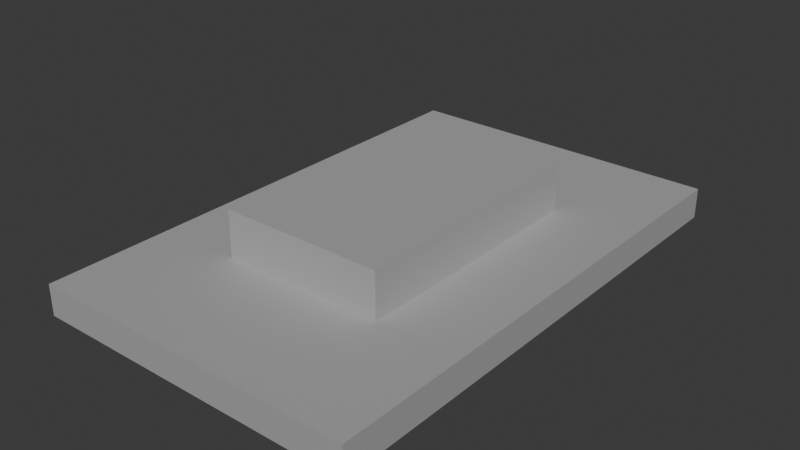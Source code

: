 # Source: elite_patrol_boat.blend  (saved by Blender 5.0.119; exported with 4.5.12 LTS)
import bpy
from mathutils import Matrix  # noqa: F401  (used for matrix-valued properties, if any)

bpy.ops.wm.read_factory_settings(use_empty=True)
scene = bpy.context.scene
scene.name = 'Scene'

# ---- collections
col_collection = bpy.data.collections.new('Collection'); scene.collection.children.link(col_collection)

# ---- materials (node trees are filled in below, after node groups)
mat_elite_patrol_boat_material = bpy.data.materials.new('elite_patrol_boat_material')

# ---- material node trees
mat_elite_patrol_boat_material.use_nodes = True; mat_elite_patrol_boat_material.node_tree.nodes.clear()
_N = mat_elite_patrol_boat_material.node_tree.nodes; _L = mat_elite_patrol_boat_material.node_tree.links
n0 = _N.new('ShaderNodeBsdfPrincipled'); n0.name = 'Principled BSDF'; n0.location = (-200, 100)
n0.inputs[0].default_value = (0.5, 0.5, 0.5, 1.0)
n0.inputs[1].default_value = 0.3
n0.inputs[2].default_value = 0.68
n1 = _N.new('ShaderNodeOutputMaterial'); n1.name = 'Material Output'; n1.location = (200, 100)
_L.new(n0.outputs[0], n1.inputs[0])
n1.is_active_output = True

# ---- world
world_world = bpy.data.worlds.new('World'); scene.world = world_world
world_world.use_nodes = True; world_world.node_tree.nodes.clear()
_N = world_world.node_tree.nodes; _L = world_world.node_tree.links
n0 = _N.new('ShaderNodeOutputWorld'); n0.name = 'World Output'; n0.location = (200, 100)
n1 = _N.new('ShaderNodeBackground'); n1.name = 'Background'; n1.location = (-200, 100)
n1.inputs[0].default_value = (0.05088, 0.05088, 0.05088, 1.0)
_L.new(n1.outputs[0], n0.inputs[0])
n0.is_active_output = True
world_world.color = (0.05088, 0.05088, 0.05088)
world_world.sun_shadow_jitter_overblur = 0.0

# ---- meshes
me_cube_018 = bpy.data.meshes.new('Cube.018')
me_cube_018.from_pydata([(-0.5, -0.5, -0.5), (-0.5, -0.5, 0.5), (-0.5, 0.5, -0.5), (-0.5, 0.5, 0.5), (0.5, -0.5, -0.5), (0.5, -0.5, 0.5), (0.5, 0.5, -0.5), (0.5, 0.5, 0.5)], [], [(0, 1, 3, 2), (2, 3, 7, 6), (6, 7, 5, 4), (4, 5, 1, 0), (2, 6, 4, 0), (7, 3, 1, 5)])
_uv = me_cube_018.uv_layers.new(name='UVMap')
_uv.uv.foreach_set('vector', [0.375, 0.0, 0.625, 0.0, 0.625, 0.25, 0.375, 0.25, 0.375, 0.25, 0.625, 0.25, 0.625, 0.5, 0.375, 0.5, 0.375, 0.5, 0.625, 0.5, 0.625, 0.75, 0.375, 0.75, 0.375, 0.75, 0.625, 0.75, 0.625, 1.0, 0.375, 1.0, 0.125, 0.5, 0.375, 0.5, 0.375, 0.75, 0.125, 0.75, 0.625, 0.5, 0.875, 0.5, 0.875, 0.75, 0.625, 0.75])
me_cube_018.materials.append(mat_elite_patrol_boat_material)
me_cube_018.update()
me_cube_019 = bpy.data.meshes.new('Cube.019')
me_cube_019.from_pydata([(-0.5, -0.5, -0.5), (-0.5, -0.5, 0.5), (-0.5, 0.5, -0.5), (-0.5, 0.5, 0.5), (0.5, -0.5, -0.5), (0.5, -0.5, 0.5), (0.5, 0.5, -0.5), (0.5, 0.5, 0.5)], [], [(0, 1, 3, 2), (2, 3, 7, 6), (6, 7, 5, 4), (4, 5, 1, 0), (2, 6, 4, 0), (7, 3, 1, 5)])
_uv = me_cube_019.uv_layers.new(name='UVMap')
_uv.uv.foreach_set('vector', [0.375, 0.0, 0.625, 0.0, 0.625, 0.25, 0.375, 0.25, 0.375, 0.25, 0.625, 0.25, 0.625, 0.5, 0.375, 0.5, 0.375, 0.5, 0.625, 0.5, 0.625, 0.75, 0.375, 0.75, 0.375, 0.75, 0.625, 0.75, 0.625, 1.0, 0.375, 1.0, 0.125, 0.5, 0.375, 0.5, 0.375, 0.75, 0.125, 0.75, 0.625, 0.5, 0.875, 0.5, 0.875, 0.75, 0.625, 0.75])
me_cube_019.materials.append(mat_elite_patrol_boat_material)
me_cube_019.update()

# ---- objects
ob_elite_patrol_boat = bpy.data.objects.new('elite_patrol_boat', me_cube_018)
ob_elite_patrol_boat_superstructure = bpy.data.objects.new('elite_patrol_boat_superstructure', me_cube_019)

# ---- transforms, parenting, visibility, modifiers, constraints
ob_elite_patrol_boat.location = (0.0, 0.0, 0.15)
ob_elite_patrol_boat.scale = (1.6, 2.5, 0.15)
ob_elite_patrol_boat_superstructure.location = (0.0, 0.0, 0.3)
ob_elite_patrol_boat_superstructure.scale = (0.8, 1.25, 0.3)

# ---- collection membership
col_collection.objects.link(ob_elite_patrol_boat)
col_collection.objects.link(ob_elite_patrol_boat_superstructure)

# ---- scene / render settings (as saved in the file)
scene.frame_start = 1; scene.frame_end = 250; scene.frame_set(1)
scene.render.engine = 'BLENDER_EEVEE_NEXT'
scene.render.bake_bias = 0.0
scene.render.bake_samples = 0
scene.cycles.sampling_pattern = 'TABULATED_SOBOL'
scene.eevee.use_volume_custom_range = False
bpy.context.view_layer.update()

# ---- added for rendering (the .blend has no active camera and no usable light): camera, sun
cam_auto = bpy.data.cameras.new('AutoCamera')
cam_auto.lens = 50.0
cam_auto.sensor_width = 36.0
cam_auto.clip_end = 1000.0
ob_auto_camera = bpy.data.objects.new('AutoCamera', cam_auto)
scene.collection.objects.link(ob_auto_camera)
ob_auto_camera.location = (2.76805, -3.32166, 2.47694)
ob_auto_camera.rotation_euler = (1.09748, -7.21219e-08, 0.694738)
scene.camera = ob_auto_camera
light_auto_sun = bpy.data.lights.new('AutoSun', 'SUN')
light_auto_sun.energy = 3.0
light_auto_sun.angle = 0.0523599
ob_auto_sun = bpy.data.objects.new('AutoSun', light_auto_sun)
scene.collection.objects.link(ob_auto_sun)
ob_auto_sun.rotation_euler = (0.872665, 0.174533, 0.523599)
bpy.context.view_layer.update()
